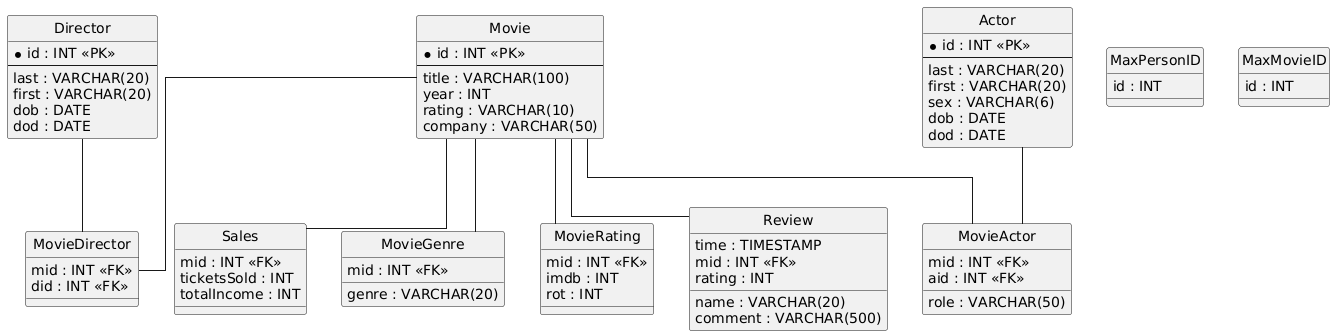

The diagram above was rendered by PlantUML. Its source (embedded in the PNG):
@startuml
hide circle
skinparam linetype ortho

entity "Movie" as Movie {
  * id : INT <<PK>>
  --
  title : VARCHAR(100)
  year : INT
  rating : VARCHAR(10)
  company : VARCHAR(50)
}

entity "Actor" as Actor {
  * id : INT <<PK>>
  --
  last : VARCHAR(20)
  first : VARCHAR(20)
  sex : VARCHAR(6)
  dob : DATE
  dod : DATE
}

entity "Sales" as Sales {
  mid : INT <<FK>>
  ticketsSold : INT
  totalIncome : INT
}

entity "Director" as Director {
  * id : INT <<PK>>
  --
  last : VARCHAR(20)
  first : VARCHAR(20)
  dob : DATE
  dod : DATE
}

entity "MovieGenre" as MovieGenre {
  mid : INT <<FK>>
  genre : VARCHAR(20)
}

entity "MovieDirector" as MovieDirector {
  mid : INT <<FK>>
  did : INT <<FK>>
}

entity "MovieActor" as MovieActor {
  mid : INT <<FK>>
  aid : INT <<FK>>
  role : VARCHAR(50)
}

entity "MovieRating" as MovieRating {
  mid : INT <<FK>>
  imdb : INT
  rot : INT
}

entity "Review" as Review {
  name : VARCHAR(20)
  time : TIMESTAMP
  mid : INT <<FK>>
  rating : INT
  comment : VARCHAR(500)
}

entity "MaxPersonID" as MaxPersonID {
  id : INT
}

entity "MaxMovieID" as MaxMovieID {
  id : INT
}

Movie -- Sales
Movie -- MovieGenre
Movie -- MovieDirector
Director -- MovieDirector
Movie -- MovieActor
Actor -- MovieActor
Movie -- MovieRating
Movie -- Review
@enduml